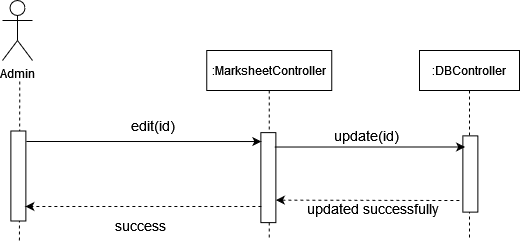

The diagram above was exported from draw.io. Its source (the exported page's mxGraphModel, read from the mxfile embedded in the PNG):
<mxGraphModel dx="1021" dy="518" grid="1" gridSize="10" guides="1" tooltips="1" connect="1" arrows="1" fold="1" page="1" pageScale="1" pageWidth="850" pageHeight="1100" math="0" shadow="0">
  <root>
    <mxCell id="0" />
    <mxCell id="1" parent="0" />
    <mxCell id="Td2ku4V8jNkps6xAQcZh-246" value="Admin" style="shape=umlActor;verticalLabelPosition=bottom;verticalAlign=top;html=1;outlineConnect=0;" vertex="1" parent="1">
      <mxGeometry x="520" y="810" width="30" height="60" as="geometry" />
    </mxCell>
    <mxCell id="Td2ku4V8jNkps6xAQcZh-247" value="" style="endArrow=none;dashed=1;html=1;startArrow=none;" edge="1" parent="1">
      <mxGeometry width="50" height="50" relative="1" as="geometry">
        <mxPoint x="536.87" y="1050" as="sourcePoint" />
        <mxPoint x="537.2500000000001" y="890" as="targetPoint" />
      </mxGeometry>
    </mxCell>
    <mxCell id="Td2ku4V8jNkps6xAQcZh-248" value=":MarksheetController" style="shape=umlLifeline;perimeter=lifelinePerimeter;container=1;collapsible=0;recursiveResize=0;rounded=0;shadow=0;strokeWidth=1;" vertex="1" parent="1">
      <mxGeometry x="724.25" y="860" width="125" height="190" as="geometry" />
    </mxCell>
    <mxCell id="Td2ku4V8jNkps6xAQcZh-249" value=":DBController" style="shape=umlLifeline;perimeter=lifelinePerimeter;container=1;collapsible=0;recursiveResize=0;rounded=0;shadow=0;strokeWidth=1;" vertex="1" parent="1">
      <mxGeometry x="936.9999999999999" y="860" width="100" height="190" as="geometry" />
    </mxCell>
    <mxCell id="Td2ku4V8jNkps6xAQcZh-250" value="" style="rounded=0;whiteSpace=wrap;html=1;rotation=90;" vertex="1" parent="1">
      <mxGeometry x="740.8700000000001" y="979.6199999999999" width="90" height="15" as="geometry" />
    </mxCell>
    <mxCell id="Td2ku4V8jNkps6xAQcZh-251" value="" style="rounded=0;whiteSpace=wrap;html=1;rotation=90;" vertex="1" parent="1">
      <mxGeometry x="490.87" y="978" width="90" height="15" as="geometry" />
    </mxCell>
    <mxCell id="Td2ku4V8jNkps6xAQcZh-252" value="&lt;font style=&quot;font-size: 14px&quot;&gt;success&lt;/font&gt;" style="text;html=1;strokeColor=none;fillColor=none;align=center;verticalAlign=middle;whiteSpace=wrap;rounded=0;" vertex="1" parent="1">
      <mxGeometry x="572.87" y="1025" width="170" height="20" as="geometry" />
    </mxCell>
    <mxCell id="Td2ku4V8jNkps6xAQcZh-253" value="" style="endArrow=classic;html=1;entryX=0.099;entryY=1.1;entryDx=0;entryDy=0;entryPerimeter=0;" edge="1" parent="1">
      <mxGeometry width="50" height="50" relative="1" as="geometry">
        <mxPoint x="543.87" y="951" as="sourcePoint" />
        <mxPoint x="778.8700000000001" y="951.0300000000002" as="targetPoint" />
      </mxGeometry>
    </mxCell>
    <mxCell id="Td2ku4V8jNkps6xAQcZh-254" value="" style="endArrow=classic;html=1;dashed=1;entryX=0.674;entryY=-0.167;entryDx=0;entryDy=0;entryPerimeter=0;" edge="1" parent="1">
      <mxGeometry width="50" height="50" relative="1" as="geometry">
        <mxPoint x="778.87" y="1016" as="sourcePoint" />
        <mxPoint x="542.8750000000002" y="1015.9880000000003" as="targetPoint" />
      </mxGeometry>
    </mxCell>
    <mxCell id="Td2ku4V8jNkps6xAQcZh-255" value="&lt;div&gt;&lt;font style=&quot;font-size: 14px&quot;&gt;edit(id)&lt;/font&gt;&lt;/div&gt;" style="text;html=1;strokeColor=none;fillColor=none;align=center;verticalAlign=middle;whiteSpace=wrap;rounded=0;" vertex="1" parent="1">
      <mxGeometry x="650.87" y="925" width="40" height="20" as="geometry" />
    </mxCell>
    <mxCell id="Td2ku4V8jNkps6xAQcZh-256" value="" style="rounded=0;whiteSpace=wrap;html=1;rotation=90;" vertex="1" parent="1">
      <mxGeometry x="949.7400000000001" y="976" width="76.25" height="15" as="geometry" />
    </mxCell>
    <mxCell id="Td2ku4V8jNkps6xAQcZh-257" value="" style="endArrow=classic;html=1;rounded=0;entryX=0.172;entryY=1.175;entryDx=0;entryDy=0;entryPerimeter=0;exitX=0.16;exitY=0.167;exitDx=0;exitDy=0;exitPerimeter=0;" edge="1" parent="1">
      <mxGeometry width="50" height="50" relative="1" as="geometry">
        <mxPoint x="791.865" y="956.52" as="sourcePoint" />
        <mxPoint x="982.6199999999998" y="956.4900000000002" as="targetPoint" />
      </mxGeometry>
    </mxCell>
    <mxCell id="Td2ku4V8jNkps6xAQcZh-258" value="" style="endArrow=classic;html=1;dashed=1;entryX=0.75;entryY=0;entryDx=0;entryDy=0;" edge="1" parent="1" target="Td2ku4V8jNkps6xAQcZh-250">
      <mxGeometry width="50" height="50" relative="1" as="geometry">
        <mxPoint x="976.8700000000002" y="1010" as="sourcePoint" />
        <mxPoint x="810.74" y="1007.1199999999999" as="targetPoint" />
      </mxGeometry>
    </mxCell>
    <mxCell id="Td2ku4V8jNkps6xAQcZh-259" value="&lt;div&gt;&lt;font style=&quot;font-size: 14px&quot;&gt;update(id)&lt;br&gt;&lt;/font&gt;&lt;/div&gt;" style="text;html=1;strokeColor=none;fillColor=none;align=center;verticalAlign=middle;whiteSpace=wrap;rounded=0;" vertex="1" parent="1">
      <mxGeometry x="808.6099999999999" y="935" width="150.5" height="20" as="geometry" />
    </mxCell>
    <mxCell id="Td2ku4V8jNkps6xAQcZh-260" value="&lt;div&gt;&lt;font style=&quot;font-size: 14px&quot;&gt;updated successfully&lt;br&gt;&lt;/font&gt;&lt;/div&gt;" style="text;html=1;strokeColor=none;fillColor=none;align=center;verticalAlign=middle;whiteSpace=wrap;rounded=0;" vertex="1" parent="1">
      <mxGeometry x="824.36" y="1008" width="134.75" height="20" as="geometry" />
    </mxCell>
  </root>
</mxGraphModel>